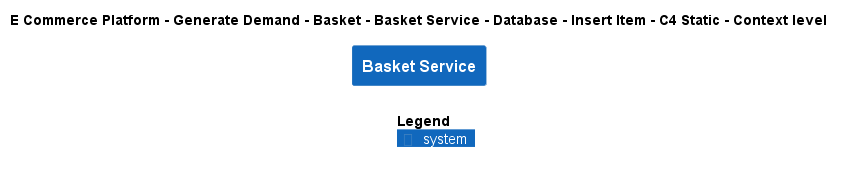

The diagram above was rendered by PlantUML. Its source (embedded in the PNG):
@startuml
!include ..\..\..\..\..\..\..\..\..\.c4s\C4_Context.puml

AddElementTag("c4interflow:lifecycle:new", $bgColor=green, $fontColor=#ffffff, $borderColor=green, $shadowing="False")
AddElementTag("c4interflow:lifecycle:changed", $bgColor=orange, $fontColor=#ffffff, $borderColor=orange, $shadowing="False")
AddElementTag("c4interflow:lifecycle:removed", $bgColor=red, $fontColor=#ffffff, $borderColor=red, $shadowing="False")

AddRelTag("c4interflow:lifecycle:new", $textColor=green, $lineColor=green)
AddRelTag("c4interflow:lifecycle:changed", $textColor=orange, $lineColor=orange)
AddRelTag("c4interflow:lifecycle:removed", $textColor=red, $lineColor=red)

SHOW_PERSON_PORTRAIT()
LAYOUT_TOP_DOWN()

skinparam linetype polyline

title E Commerce Platform - Generate Demand - Basket - Basket Service - Database - Insert Item - C4 Static - Context level

System(ECommercePlatform.GenerateDemand.Basket.SoftwareSystems.BasketService, "Basket Service", "")



SHOW_LEGEND()
@enduml